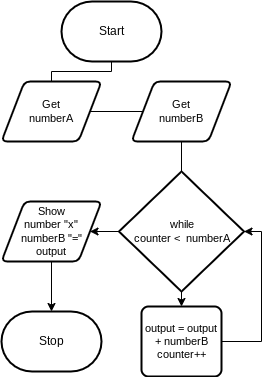

The diagram above was exported from draw.io. Its source (the exported page's mxGraphModel, read from the mxfile embedded in the PNG):
<mxGraphModel dx="702" dy="477" grid="1" gridSize="10" guides="1" tooltips="1" connect="1" arrows="1" fold="1" page="1" pageScale="1" pageWidth="850" pageHeight="1100" math="0" shadow="0">
  <root>
    <mxCell id="0" />
    <mxCell id="1" parent="0" />
    <mxCell id="2" value="Start" style="strokeWidth=2;html=1;shape=mxgraph.flowchart.terminator;whiteSpace=wrap;" parent="1" vertex="1">
      <mxGeometry x="480" y="40" width="100" height="60" as="geometry" />
    </mxCell>
    <mxCell id="3" value="Stop" style="strokeWidth=2;html=1;shape=mxgraph.flowchart.terminator;whiteSpace=wrap;" parent="1" vertex="1">
      <mxGeometry x="420" y="350" width="100" height="60" as="geometry" />
    </mxCell>
    <mxCell id="8" value="" style="edgeStyle=orthogonalEdgeStyle;html=1;rounded=0;endArrow=none;" parent="1" source="2" target="6" edge="1">
      <mxGeometry relative="1" as="geometry">
        <mxPoint x="530" y="100" as="sourcePoint" />
        <mxPoint x="530" y="470" as="targetPoint" />
      </mxGeometry>
    </mxCell>
    <mxCell id="6" value="Get&lt;br&gt;numberA" style="shape=parallelogram;html=1;strokeWidth=2;perimeter=parallelogramPerimeter;whiteSpace=wrap;rounded=1;arcSize=12;size=0.23;fontFamily=Helvetica;fontSize=11;fontColor=default;" parent="1" vertex="1">
      <mxGeometry x="420" y="120" width="100" height="60" as="geometry" />
    </mxCell>
    <mxCell id="9" value="" style="edgeStyle=orthogonalEdgeStyle;html=1;rounded=0;startArrow=none;endArrow=none;" parent="1" source="6" target="7" edge="1">
      <mxGeometry relative="1" as="geometry">
        <mxPoint x="530" y="200" as="sourcePoint" />
        <mxPoint x="530" y="470" as="targetPoint" />
      </mxGeometry>
    </mxCell>
    <mxCell id="7" value="Get&lt;br&gt;numberB" style="shape=parallelogram;html=1;strokeWidth=2;perimeter=parallelogramPerimeter;whiteSpace=wrap;rounded=1;arcSize=12;size=0.23;fontFamily=Helvetica;fontSize=11;fontColor=default;" parent="1" vertex="1">
      <mxGeometry x="550" y="120" width="100" height="60" as="geometry" />
    </mxCell>
    <mxCell id="10" value="" style="edgeStyle=orthogonalEdgeStyle;html=1;rounded=0;startArrow=none;endArrow=none;entryX=0.5;entryY=0;entryDx=0;entryDy=0;entryPerimeter=0;" parent="1" source="7" target="12" edge="1">
      <mxGeometry relative="1" as="geometry">
        <mxPoint x="530" y="260" as="sourcePoint" />
        <mxPoint x="530" y="290" as="targetPoint" />
      </mxGeometry>
    </mxCell>
    <mxCell id="18" style="edgeStyle=orthogonalEdgeStyle;shape=connector;rounded=0;html=1;labelBackgroundColor=default;strokeColor=default;fontFamily=Helvetica;fontSize=11;fontColor=default;endArrow=classic;" parent="1" source="12" target="14" edge="1">
      <mxGeometry relative="1" as="geometry" />
    </mxCell>
    <mxCell id="19" style="edgeStyle=orthogonalEdgeStyle;shape=connector;rounded=0;html=1;entryX=1;entryY=0.5;entryDx=0;entryDy=0;labelBackgroundColor=default;strokeColor=default;fontFamily=Helvetica;fontSize=11;fontColor=default;endArrow=classic;" parent="1" source="12" target="16" edge="1">
      <mxGeometry relative="1" as="geometry" />
    </mxCell>
    <mxCell id="12" value="while&lt;br&gt;counter &amp;lt;&amp;nbsp; numberA&lt;br&gt;" style="strokeWidth=2;html=1;shape=mxgraph.flowchart.decision;whiteSpace=wrap;fontFamily=Helvetica;fontSize=11;fontColor=default;" parent="1" vertex="1">
      <mxGeometry x="537.5" y="210" width="125" height="120" as="geometry" />
    </mxCell>
    <mxCell id="17" style="edgeStyle=orthogonalEdgeStyle;shape=connector;rounded=0;html=1;entryX=1;entryY=0.5;entryDx=0;entryDy=0;entryPerimeter=0;labelBackgroundColor=default;strokeColor=default;fontFamily=Helvetica;fontSize=11;fontColor=default;endArrow=classic;exitX=1;exitY=0.5;exitDx=0;exitDy=0;" parent="1" source="14" target="12" edge="1">
      <mxGeometry relative="1" as="geometry">
        <Array as="points">
          <mxPoint x="680" y="380" />
          <mxPoint x="680" y="270" />
        </Array>
      </mxGeometry>
    </mxCell>
    <mxCell id="14" value="output = output + numberB&lt;br&gt;counter++" style="rounded=1;whiteSpace=wrap;html=1;absoluteArcSize=1;arcSize=14;strokeWidth=2;fontFamily=Helvetica;fontSize=11;fontColor=default;" parent="1" vertex="1">
      <mxGeometry x="560" y="345" width="80" height="70" as="geometry" />
    </mxCell>
    <mxCell id="20" style="edgeStyle=orthogonalEdgeStyle;shape=connector;rounded=0;html=1;labelBackgroundColor=default;strokeColor=default;fontFamily=Helvetica;fontSize=11;fontColor=default;endArrow=classic;" parent="1" source="16" target="3" edge="1">
      <mxGeometry relative="1" as="geometry" />
    </mxCell>
    <mxCell id="16" value="Show&lt;br&gt;number &quot;x&quot; numberB &quot;=&quot;&lt;br&gt;output" style="shape=parallelogram;html=1;strokeWidth=2;perimeter=parallelogramPerimeter;whiteSpace=wrap;rounded=1;arcSize=12;size=0.23;fontFamily=Helvetica;fontSize=11;fontColor=default;" parent="1" vertex="1">
      <mxGeometry x="420" y="240" width="100" height="60" as="geometry" />
    </mxCell>
  </root>
</mxGraphModel>